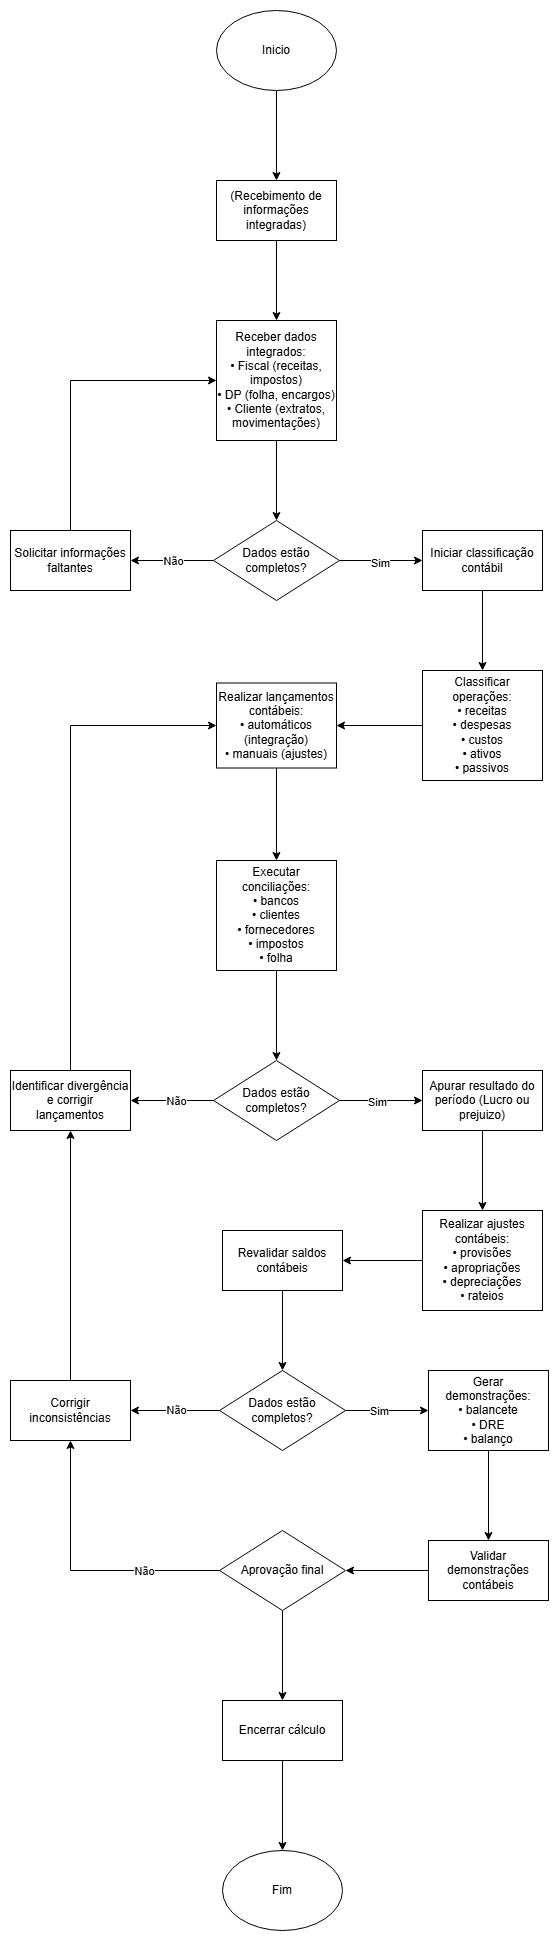

The diagram above was exported from draw.io. Its source (the exported page's mxGraphModel, read from the mxfile embedded in the PNG):
<mxGraphModel dx="1426" dy="777" grid="1" gridSize="10" guides="1" tooltips="1" connect="1" arrows="1" fold="1" page="1" pageScale="1" pageWidth="827" pageHeight="1169" math="0" shadow="0" adaptiveColors="simple">
  <root>
    <mxCell id="0" />
    <mxCell id="1" parent="0" />
    <mxCell id="f9P_sGlZ0XFasnXCPDWp-39" edge="1" parent="1" source="f9P_sGlZ0XFasnXCPDWp-37" style="edgeStyle=orthogonalEdgeStyle;rounded=0;orthogonalLoop=1;jettySize=auto;html=1;" value="">
      <mxGeometry relative="1" as="geometry">
        <mxPoint x="414" y="190" as="targetPoint" />
      </mxGeometry>
    </mxCell>
    <mxCell id="f9P_sGlZ0XFasnXCPDWp-37" parent="1" style="ellipse;whiteSpace=wrap;html=1;" value="Inicio" vertex="1">
      <mxGeometry height="80" width="120" x="354" y="20" as="geometry" />
    </mxCell>
    <mxCell id="f9P_sGlZ0XFasnXCPDWp-80" edge="1" parent="1" source="f9P_sGlZ0XFasnXCPDWp-72" style="edgeStyle=orthogonalEdgeStyle;rounded=0;orthogonalLoop=1;jettySize=auto;html=1;entryX=0.5;entryY=1;entryDx=0;entryDy=0;">
      <mxGeometry relative="1" as="geometry">
        <Array as="points">
          <mxPoint x="90" y="1050" />
          <mxPoint x="90" y="510" />
          <mxPoint x="204" y="510" />
        </Array>
        <mxPoint x="204" y="410" as="targetPoint" />
      </mxGeometry>
    </mxCell>
    <mxCell id="f9P_sGlZ0XFasnXCPDWp-89" edge="1" parent="1" source="f9P_sGlZ0XFasnXCPDWp-87" style="edgeStyle=orthogonalEdgeStyle;rounded=0;orthogonalLoop=1;jettySize=auto;html=1;" target="f9P_sGlZ0XFasnXCPDWp-88" value="">
      <mxGeometry relative="1" as="geometry" />
    </mxCell>
    <mxCell id="f9P_sGlZ0XFasnXCPDWp-87" parent="1" style="rounded=0;whiteSpace=wrap;html=1;" value="(Recebimento de informações integradas)" vertex="1">
      <mxGeometry height="60" width="120" x="354" y="190" as="geometry" />
    </mxCell>
    <mxCell id="f9P_sGlZ0XFasnXCPDWp-91" edge="1" parent="1" source="f9P_sGlZ0XFasnXCPDWp-88" style="edgeStyle=orthogonalEdgeStyle;rounded=0;orthogonalLoop=1;jettySize=auto;html=1;" target="f9P_sGlZ0XFasnXCPDWp-90" value="">
      <mxGeometry relative="1" as="geometry" />
    </mxCell>
    <mxCell id="f9P_sGlZ0XFasnXCPDWp-88" parent="1" style="whiteSpace=wrap;html=1;rounded=0;" value="Receber dados integrados:&lt;br&gt;• Fiscal (receitas, impostos)&lt;br&gt;• DP (folha, encargos)&lt;br&gt;• Cliente (extratos, movimentações)" vertex="1">
      <mxGeometry height="120" width="120" x="354" y="330" as="geometry" />
    </mxCell>
    <mxCell id="f9P_sGlZ0XFasnXCPDWp-93" edge="1" parent="1" source="f9P_sGlZ0XFasnXCPDWp-90" style="edgeStyle=orthogonalEdgeStyle;rounded=0;orthogonalLoop=1;jettySize=auto;html=1;" target="f9P_sGlZ0XFasnXCPDWp-92" value="">
      <mxGeometry relative="1" as="geometry" />
    </mxCell>
    <mxCell id="f9P_sGlZ0XFasnXCPDWp-110" connectable="0" parent="f9P_sGlZ0XFasnXCPDWp-93" style="edgeLabel;html=1;align=center;verticalAlign=middle;resizable=0;points=[];" value="Não" vertex="1">
      <mxGeometry relative="1" x="0.1807" as="geometry">
        <mxPoint x="8" as="offset" />
      </mxGeometry>
    </mxCell>
    <mxCell id="f9P_sGlZ0XFasnXCPDWp-95" edge="1" parent="1" source="f9P_sGlZ0XFasnXCPDWp-90" style="edgeStyle=orthogonalEdgeStyle;rounded=0;orthogonalLoop=1;jettySize=auto;html=1;" target="f9P_sGlZ0XFasnXCPDWp-94" value="">
      <mxGeometry relative="1" as="geometry" />
    </mxCell>
    <mxCell id="f9P_sGlZ0XFasnXCPDWp-111" connectable="0" parent="f9P_sGlZ0XFasnXCPDWp-95" style="edgeLabel;html=1;align=center;verticalAlign=middle;resizable=0;points=[];" value="Sim" vertex="1">
      <mxGeometry relative="1" x="-0.0361" y="-2" as="geometry">
        <mxPoint as="offset" />
      </mxGeometry>
    </mxCell>
    <mxCell id="f9P_sGlZ0XFasnXCPDWp-90" parent="1" style="rhombus;whiteSpace=wrap;html=1;" value="Dados estão completos?" vertex="1">
      <mxGeometry height="80" width="126" x="351" y="530" as="geometry" />
    </mxCell>
    <mxCell id="f9P_sGlZ0XFasnXCPDWp-96" edge="1" parent="1" source="f9P_sGlZ0XFasnXCPDWp-92" style="edgeStyle=orthogonalEdgeStyle;rounded=0;orthogonalLoop=1;jettySize=auto;html=1;entryX=0;entryY=0.5;entryDx=0;entryDy=0;exitX=0.5;exitY=0;exitDx=0;exitDy=0;" target="f9P_sGlZ0XFasnXCPDWp-88">
      <mxGeometry relative="1" as="geometry" />
    </mxCell>
    <mxCell id="f9P_sGlZ0XFasnXCPDWp-92" parent="1" style="whiteSpace=wrap;html=1;" value="Solicitar informações faltantes" vertex="1">
      <mxGeometry height="60" width="120" x="148" y="540" as="geometry" />
    </mxCell>
    <mxCell id="f9P_sGlZ0XFasnXCPDWp-98" edge="1" parent="1" source="f9P_sGlZ0XFasnXCPDWp-94" style="edgeStyle=orthogonalEdgeStyle;rounded=0;orthogonalLoop=1;jettySize=auto;html=1;" target="f9P_sGlZ0XFasnXCPDWp-97" value="">
      <mxGeometry relative="1" as="geometry" />
    </mxCell>
    <mxCell id="f9P_sGlZ0XFasnXCPDWp-94" parent="1" style="whiteSpace=wrap;html=1;" value="Iniciar classificação contábil" vertex="1">
      <mxGeometry height="60" width="120" x="560" y="540" as="geometry" />
    </mxCell>
    <mxCell id="f9P_sGlZ0XFasnXCPDWp-100" edge="1" parent="1" source="f9P_sGlZ0XFasnXCPDWp-97" style="edgeStyle=orthogonalEdgeStyle;rounded=0;orthogonalLoop=1;jettySize=auto;html=1;" target="f9P_sGlZ0XFasnXCPDWp-99" value="">
      <mxGeometry relative="1" as="geometry" />
    </mxCell>
    <mxCell id="f9P_sGlZ0XFasnXCPDWp-97" parent="1" style="whiteSpace=wrap;html=1;" value="Classificar operações:&lt;br&gt;• receitas&lt;br&gt;• despesas&lt;br&gt;• custos&lt;br&gt;• ativos&lt;br&gt;• passivos" vertex="1">
      <mxGeometry height="110" width="120" x="560" y="680" as="geometry" />
    </mxCell>
    <mxCell id="f9P_sGlZ0XFasnXCPDWp-102" edge="1" parent="1" source="f9P_sGlZ0XFasnXCPDWp-99" style="edgeStyle=orthogonalEdgeStyle;rounded=0;orthogonalLoop=1;jettySize=auto;html=1;" target="f9P_sGlZ0XFasnXCPDWp-101" value="">
      <mxGeometry relative="1" as="geometry" />
    </mxCell>
    <mxCell id="f9P_sGlZ0XFasnXCPDWp-99" parent="1" style="whiteSpace=wrap;html=1;" value="Realizar lançamentos contábeis:&lt;br/&gt;• automáticos (integração)&lt;br/&gt;• manuais (ajustes)" vertex="1">
      <mxGeometry height="85" width="120" x="354" y="692.5" as="geometry" />
    </mxCell>
    <mxCell id="f9P_sGlZ0XFasnXCPDWp-104" edge="1" parent="1" source="f9P_sGlZ0XFasnXCPDWp-101" style="edgeStyle=orthogonalEdgeStyle;rounded=0;orthogonalLoop=1;jettySize=auto;html=1;" target="f9P_sGlZ0XFasnXCPDWp-103" value="">
      <mxGeometry relative="1" as="geometry" />
    </mxCell>
    <mxCell id="f9P_sGlZ0XFasnXCPDWp-101" parent="1" style="whiteSpace=wrap;html=1;" value="Executar conciliações:&lt;br&gt;• bancos&lt;br&gt;• clientes&lt;br&gt;• fornecedores&lt;br&gt;• impostos&lt;br&gt;• folha" vertex="1">
      <mxGeometry height="110" width="120" x="354" y="870" as="geometry" />
    </mxCell>
    <mxCell id="f9P_sGlZ0XFasnXCPDWp-106" edge="1" parent="1" source="f9P_sGlZ0XFasnXCPDWp-103" style="edgeStyle=orthogonalEdgeStyle;rounded=0;orthogonalLoop=1;jettySize=auto;html=1;" target="f9P_sGlZ0XFasnXCPDWp-105" value="">
      <mxGeometry relative="1" as="geometry" />
    </mxCell>
    <mxCell id="f9P_sGlZ0XFasnXCPDWp-112" connectable="0" parent="f9P_sGlZ0XFasnXCPDWp-106" style="edgeLabel;html=1;align=center;verticalAlign=middle;resizable=0;points=[];" value="Não" vertex="1">
      <mxGeometry relative="1" x="-0.0843" as="geometry">
        <mxPoint as="offset" />
      </mxGeometry>
    </mxCell>
    <mxCell id="f9P_sGlZ0XFasnXCPDWp-108" edge="1" parent="1" source="f9P_sGlZ0XFasnXCPDWp-103" style="edgeStyle=orthogonalEdgeStyle;rounded=0;orthogonalLoop=1;jettySize=auto;html=1;" target="f9P_sGlZ0XFasnXCPDWp-107" value="">
      <mxGeometry relative="1" as="geometry" />
    </mxCell>
    <mxCell id="f9P_sGlZ0XFasnXCPDWp-113" connectable="0" parent="f9P_sGlZ0XFasnXCPDWp-108" style="edgeLabel;html=1;align=center;verticalAlign=middle;resizable=0;points=[];" value="Sim" vertex="1">
      <mxGeometry relative="1" x="-0.1084" y="-1" as="geometry">
        <mxPoint as="offset" />
      </mxGeometry>
    </mxCell>
    <mxCell id="f9P_sGlZ0XFasnXCPDWp-103" parent="1" style="rhombus;whiteSpace=wrap;html=1;" value="Dados estão completos?" vertex="1">
      <mxGeometry height="80" width="126" x="351" y="1070" as="geometry" />
    </mxCell>
    <mxCell id="f9P_sGlZ0XFasnXCPDWp-109" edge="1" parent="1" source="f9P_sGlZ0XFasnXCPDWp-105" style="edgeStyle=orthogonalEdgeStyle;rounded=0;orthogonalLoop=1;jettySize=auto;html=1;entryX=0;entryY=0.5;entryDx=0;entryDy=0;exitX=0.5;exitY=0;exitDx=0;exitDy=0;" target="f9P_sGlZ0XFasnXCPDWp-99">
      <mxGeometry relative="1" as="geometry" />
    </mxCell>
    <mxCell id="f9P_sGlZ0XFasnXCPDWp-105" parent="1" style="whiteSpace=wrap;html=1;" value="Identificar divergência e corrigir lançamentos" vertex="1">
      <mxGeometry height="60" width="120" x="148" y="1080" as="geometry" />
    </mxCell>
    <mxCell id="f9P_sGlZ0XFasnXCPDWp-115" edge="1" parent="1" source="f9P_sGlZ0XFasnXCPDWp-107" style="edgeStyle=orthogonalEdgeStyle;rounded=0;orthogonalLoop=1;jettySize=auto;html=1;" target="f9P_sGlZ0XFasnXCPDWp-114" value="">
      <mxGeometry relative="1" as="geometry" />
    </mxCell>
    <mxCell id="f9P_sGlZ0XFasnXCPDWp-107" parent="1" style="whiteSpace=wrap;html=1;" value="Apurar resultado do período (Lucro ou prejuizo)" vertex="1">
      <mxGeometry height="60" width="120" x="560" y="1080" as="geometry" />
    </mxCell>
    <mxCell id="f9P_sGlZ0XFasnXCPDWp-117" edge="1" parent="1" source="f9P_sGlZ0XFasnXCPDWp-114" style="edgeStyle=orthogonalEdgeStyle;rounded=0;orthogonalLoop=1;jettySize=auto;html=1;" target="f9P_sGlZ0XFasnXCPDWp-116" value="">
      <mxGeometry relative="1" as="geometry" />
    </mxCell>
    <mxCell id="f9P_sGlZ0XFasnXCPDWp-114" parent="1" style="whiteSpace=wrap;html=1;" value="Realizar ajustes contábeis:&lt;br&gt;• provisões&lt;br&gt;• apropriações&lt;br&gt;• depreciações&lt;br&gt;• rateios" vertex="1">
      <mxGeometry height="100" width="120" x="560" y="1220" as="geometry" />
    </mxCell>
    <mxCell id="f9P_sGlZ0XFasnXCPDWp-119" edge="1" parent="1" source="f9P_sGlZ0XFasnXCPDWp-116" style="edgeStyle=orthogonalEdgeStyle;rounded=0;orthogonalLoop=1;jettySize=auto;html=1;" value="">
      <mxGeometry relative="1" as="geometry">
        <mxPoint x="420" y="1380" as="targetPoint" />
      </mxGeometry>
    </mxCell>
    <mxCell id="f9P_sGlZ0XFasnXCPDWp-116" parent="1" style="whiteSpace=wrap;html=1;" value="Revalidar saldos contábeis" vertex="1">
      <mxGeometry height="60" width="120" x="360" y="1240" as="geometry" />
    </mxCell>
    <mxCell id="f9P_sGlZ0XFasnXCPDWp-124" edge="1" parent="1" source="f9P_sGlZ0XFasnXCPDWp-122" style="edgeStyle=orthogonalEdgeStyle;rounded=0;orthogonalLoop=1;jettySize=auto;html=1;" target="f9P_sGlZ0XFasnXCPDWp-123" value="">
      <mxGeometry relative="1" as="geometry" />
    </mxCell>
    <mxCell id="f9P_sGlZ0XFasnXCPDWp-127" connectable="0" parent="f9P_sGlZ0XFasnXCPDWp-124" style="edgeLabel;html=1;align=center;verticalAlign=middle;resizable=0;points=[];" value="Não" vertex="1">
      <mxGeometry relative="1" x="-0.012" y="-1" as="geometry">
        <mxPoint as="offset" />
      </mxGeometry>
    </mxCell>
    <mxCell id="f9P_sGlZ0XFasnXCPDWp-126" edge="1" parent="1" source="f9P_sGlZ0XFasnXCPDWp-122" style="edgeStyle=orthogonalEdgeStyle;rounded=0;orthogonalLoop=1;jettySize=auto;html=1;" target="f9P_sGlZ0XFasnXCPDWp-125" value="">
      <mxGeometry relative="1" as="geometry" />
    </mxCell>
    <mxCell id="f9P_sGlZ0XFasnXCPDWp-128" connectable="0" parent="f9P_sGlZ0XFasnXCPDWp-126" style="edgeLabel;html=1;align=center;verticalAlign=middle;resizable=0;points=[];" value="Sim" vertex="1">
      <mxGeometry relative="1" x="-0.2048" y="-4" as="geometry">
        <mxPoint y="-4" as="offset" />
      </mxGeometry>
    </mxCell>
    <mxCell id="f9P_sGlZ0XFasnXCPDWp-122" parent="1" style="rhombus;whiteSpace=wrap;html=1;" value="Dados estão completos?" vertex="1">
      <mxGeometry height="80" width="126" x="357" y="1380" as="geometry" />
    </mxCell>
    <mxCell id="f9P_sGlZ0XFasnXCPDWp-129" edge="1" parent="1" source="f9P_sGlZ0XFasnXCPDWp-123" style="edgeStyle=orthogonalEdgeStyle;rounded=0;orthogonalLoop=1;jettySize=auto;html=1;entryX=0.5;entryY=1;entryDx=0;entryDy=0;" target="f9P_sGlZ0XFasnXCPDWp-105">
      <mxGeometry relative="1" as="geometry" />
    </mxCell>
    <mxCell id="f9P_sGlZ0XFasnXCPDWp-123" parent="1" style="whiteSpace=wrap;html=1;" value="Corrigir inconsistências" vertex="1">
      <mxGeometry height="60" width="120" x="148" y="1390" as="geometry" />
    </mxCell>
    <mxCell id="f9P_sGlZ0XFasnXCPDWp-131" edge="1" parent="1" source="f9P_sGlZ0XFasnXCPDWp-125" style="edgeStyle=orthogonalEdgeStyle;rounded=0;orthogonalLoop=1;jettySize=auto;html=1;" target="f9P_sGlZ0XFasnXCPDWp-130" value="">
      <mxGeometry relative="1" as="geometry" />
    </mxCell>
    <mxCell id="f9P_sGlZ0XFasnXCPDWp-125" parent="1" style="whiteSpace=wrap;html=1;" value="Gerar demonstrações:&lt;br&gt;                            • balancete&lt;br&gt;                            • DRE&lt;br&gt;                            • balanço" vertex="1">
      <mxGeometry height="80" width="120" x="566" y="1380" as="geometry" />
    </mxCell>
    <mxCell id="f9P_sGlZ0XFasnXCPDWp-133" edge="1" parent="1" source="f9P_sGlZ0XFasnXCPDWp-130" style="edgeStyle=orthogonalEdgeStyle;rounded=0;orthogonalLoop=1;jettySize=auto;html=1;" target="f9P_sGlZ0XFasnXCPDWp-132" value="">
      <mxGeometry relative="1" as="geometry" />
    </mxCell>
    <mxCell id="f9P_sGlZ0XFasnXCPDWp-130" parent="1" style="whiteSpace=wrap;html=1;" value="Validar demonstrações contábeis" vertex="1">
      <mxGeometry height="60" width="120" x="566" y="1550" as="geometry" />
    </mxCell>
    <mxCell id="f9P_sGlZ0XFasnXCPDWp-134" edge="1" parent="1" source="f9P_sGlZ0XFasnXCPDWp-132" style="edgeStyle=orthogonalEdgeStyle;rounded=0;orthogonalLoop=1;jettySize=auto;html=1;entryX=0.5;entryY=1;entryDx=0;entryDy=0;" target="f9P_sGlZ0XFasnXCPDWp-123">
      <mxGeometry relative="1" as="geometry" />
    </mxCell>
    <mxCell id="f9P_sGlZ0XFasnXCPDWp-135" connectable="0" parent="f9P_sGlZ0XFasnXCPDWp-134" style="edgeLabel;html=1;align=center;verticalAlign=middle;resizable=0;points=[];" value="Não" vertex="1">
      <mxGeometry relative="1" x="-0.4552" as="geometry">
        <mxPoint as="offset" />
      </mxGeometry>
    </mxCell>
    <mxCell id="f9P_sGlZ0XFasnXCPDWp-137" edge="1" parent="1" source="f9P_sGlZ0XFasnXCPDWp-132" style="edgeStyle=orthogonalEdgeStyle;rounded=0;orthogonalLoop=1;jettySize=auto;html=1;" target="f9P_sGlZ0XFasnXCPDWp-136" value="">
      <mxGeometry relative="1" as="geometry" />
    </mxCell>
    <mxCell id="f9P_sGlZ0XFasnXCPDWp-132" parent="1" style="rhombus;whiteSpace=wrap;html=1;" value="Aprovação final" vertex="1">
      <mxGeometry height="80" width="126" x="357" y="1540" as="geometry" />
    </mxCell>
    <mxCell id="f9P_sGlZ0XFasnXCPDWp-139" edge="1" parent="1" source="f9P_sGlZ0XFasnXCPDWp-136" style="edgeStyle=orthogonalEdgeStyle;rounded=0;orthogonalLoop=1;jettySize=auto;html=1;" target="f9P_sGlZ0XFasnXCPDWp-138" value="">
      <mxGeometry relative="1" as="geometry" />
    </mxCell>
    <mxCell id="f9P_sGlZ0XFasnXCPDWp-136" parent="1" style="whiteSpace=wrap;html=1;" value="Encerrar cálculo" vertex="1">
      <mxGeometry height="60" width="120" x="360" y="1710" as="geometry" />
    </mxCell>
    <mxCell id="f9P_sGlZ0XFasnXCPDWp-138" parent="1" style="ellipse;whiteSpace=wrap;html=1;" value="Fim" vertex="1">
      <mxGeometry height="80" width="120" x="360" y="1860" as="geometry" />
    </mxCell>
  </root>
</mxGraphModel>